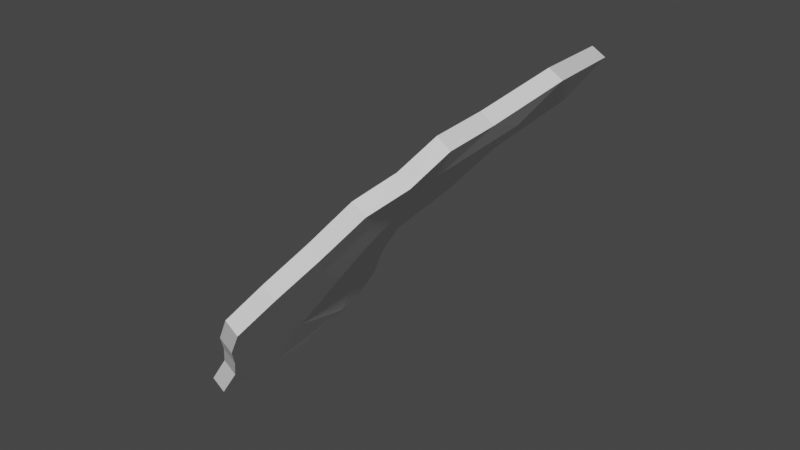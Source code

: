 # Source: ld53_wings.blend  (saved by Blender 3.0.42; exported with 4.5.12 LTS)
import bpy
from mathutils import Matrix  # noqa: F401  (used for matrix-valued properties, if any)

bpy.ops.wm.read_factory_settings(use_empty=True)
scene = bpy.context.scene
scene.name = 'Scene'

# ---- collections
col_collection = bpy.data.collections.new('Collection'); scene.collection.children.link(col_collection)

# ---- world
world_world = bpy.data.worlds.new('World'); scene.world = world_world
world_world.use_nodes = True; world_world.node_tree.nodes.clear()
_N = world_world.node_tree.nodes; _L = world_world.node_tree.links
n0 = _N.new('ShaderNodeOutputWorld'); n0.name = 'World Output'; n0.location = (300, 300)
n1 = _N.new('ShaderNodeBackground'); n1.name = 'Background'; n1.location = (10, 300)
n1.inputs[0].default_value = (0.05088, 0.05088, 0.05088, 1.0)
_L.new(n1.outputs[0], n0.inputs[0])
n0.is_active_output = True
world_world.color = (0.05088, 0.05088, 0.05088)
world_world.use_sun_shadow = False
world_world.sun_shadow_jitter_overblur = 0.0

# ---- meshes
me_plane = bpy.data.meshes.new('Plane')
me_plane.from_pydata([(-0.305, 0.01621, 7.833e-05), (0.3495, 0.01625, 0.0), (-1.823, 1.982, 0.1372), (0.07323, 1.933, -0.01237), (-0.02251, 0.01625, 0.0), (-0.5196, 2.077, 0.03399), (-0.6236, 0.9705, 0.1033), (0.7199, 1.016, 0.0), (-0.009758, 1.017, 0.0002441), (0.1214, 0.01625, 0.0), (-0.1645, 2.062, 0.02094), (0.3438, 1.016, 0.0), (-1.044, 2.192, 0.04868), (-0.0999, 0.01625, 0.0), (-0.363, 0.9938, 0.05333), (0.4285, 1.52, 0.001557), (-0.1315, 1.542, 0.01169), (-1.04, 1.568, 0.08517), (0.1463, 1.531, 0.006717), (-0.5999, 1.533, 0.07233), (-0.6757, 0.4928, 0.05287), (0.4998, 0.5162, 0.0), (-0.000182, 0.5162, 0.0), (0.2648, 0.5162, 0.0), (-0.4407, 0.5061, 0.02285), (0.6416, 0.7662, 0.0), (-0.005873, 0.7662, 0.0), (0.3418, 0.7662, 0.0), (-0.386, 0.7468, 0.0439), (-0.6264, 0.7274, 0.08759), (-0.8353, 1.263, 0.0802), (0.5963, 1.266, 0.0), (-0.0363, 1.275, 0.00404), (0.2708, 1.268, 0.0008995), (-0.4049, 1.259, 0.04895), (0.2758, 1.783, 0.007446), (-0.2858, 1.81, 0.01989), (-0.03794, 1.801, 0.01578), (-0.8907, 1.907, 0.03412), (-1.504, 1.8, 0.0766), (-0.633, 0.2585, 0.01755), (0.3799, 0.2662, 0.0), (-0.01302, 0.2662, 0.0), (0.1668, 0.2662, 0.0), (-0.4905, 0.2646, 0.003659)], [], [(37, 35, 3, 10), (38, 36, 5, 12), (28, 26, 8, 14), (27, 25, 7, 11), (26, 27, 11, 8), (36, 37, 10, 5), (29, 28, 14, 6), (39, 38, 12, 2), (30, 34, 19, 17), (32, 33, 18, 16), (34, 32, 16, 19), (33, 31, 15, 18), (40, 44, 24, 20), (42, 43, 23, 22), (43, 41, 21, 23), (44, 42, 22, 24), (20, 24, 28, 29), (22, 23, 27, 26), (23, 21, 25, 27), (24, 22, 26, 28), (11, 7, 31, 33), (14, 8, 32, 34), (8, 11, 33, 32), (6, 14, 34, 30), (17, 19, 38, 39), (16, 18, 37, 36), (19, 16, 36, 38), (18, 15, 35, 37), (13, 4, 42, 44), (9, 1, 41, 43), (4, 9, 43, 42), (0, 13, 44, 40)])
_uv = me_plane.uv_layers.new(name='UVMap')
_uv.uv.foreach_set('vector', [0.75, 0.875, 1.0, 0.875, 1.0, 1.0, 0.75, 1.0, 0.25, 0.875, 0.5, 0.875, 0.5, 1.0, 0.25, 1.0, 0.25, 0.375, 0.5, 0.375, 0.5, 0.5, 0.25, 0.5, 0.75, 0.375, 1.0, 0.375, 1.0, 0.5, 0.75, 0.5, 0.5, 0.375, 0.75, 0.375, 0.75, 0.5, 0.5, 0.5, 0.5, 0.875, 0.75, 0.875, 0.75, 1.0, 0.5, 1.0, 0.0, 0.375, 0.25, 0.375, 0.25, 0.5, 0.0, 0.5, 0.0, 0.875, 0.25, 0.875, 0.25, 1.0, 0.0, 1.0, 0.0, 0.625, 0.25, 0.625, 0.25, 0.75, 0.0, 0.75, 0.5, 0.625, 0.75, 0.625, 0.75, 0.75, 0.5, 0.75, 0.25, 0.625, 0.5, 0.625, 0.5, 0.75, 0.25, 0.75, 0.75, 0.625, 1.0, 0.625, 1.0, 0.75, 0.75, 0.75, 0.0, 0.125, 0.25, 0.125, 0.25, 0.25, 0.0, 0.25, 0.5, 0.125, 0.75, 0.125, 0.75, 0.25, 0.5, 0.25, 0.75, 0.125, 1.0, 0.125, 1.0, 0.25, 0.75, 0.25, 0.25, 0.125, 0.5, 0.125, 0.5, 0.25, 0.25, 0.25, 0.0, 0.25, 0.25, 0.25, 0.25, 0.375, 0.0, 0.375, 0.5, 0.25, 0.75, 0.25, 0.75, 0.375, 0.5, 0.375, 0.75, 0.25, 1.0, 0.25, 1.0, 0.375, 0.75, 0.375, 0.25, 0.25, 0.5, 0.25, 0.5, 0.375, 0.25, 0.375, 0.75, 0.5, 1.0, 0.5, 1.0, 0.625, 0.75, 0.625, 0.25, 0.5, 0.5, 0.5, 0.5, 0.625, 0.25, 0.625, 0.5, 0.5, 0.75, 0.5, 0.75, 0.625, 0.5, 0.625, 0.0, 0.5, 0.25, 0.5, 0.25, 0.625, 0.0, 0.625, 0.0, 0.75, 0.25, 0.75, 0.25, 0.875, 0.0, 0.875, 0.5, 0.75, 0.75, 0.75, 0.75, 0.875, 0.5, 0.875, 0.25, 0.75, 0.5, 0.75, 0.5, 0.875, 0.25, 0.875, 0.75, 0.75, 1.0, 0.75, 1.0, 0.875, 0.75, 0.875, 0.25, 0.0, 0.5, 0.0, 0.5, 0.125, 0.25, 0.125, 0.75, 0.0, 1.0, 0.0, 1.0, 0.125, 0.75, 0.125, 0.5, 0.0, 0.75, 0.0, 0.75, 0.125, 0.5, 0.125, 0.0, 0.0, 0.25, 0.0, 0.25, 0.125, 0.0, 0.125])
me_plane.use_remesh_fix_poles = True
me_plane.use_remesh_preserve_attributes = False
me_plane.update()
arm_armature_001 = bpy.data.armatures.new('Armature.001')  # bones are not reproduced

# ---- objects
ob_plane = bpy.data.objects.new('Plane', me_plane)
ob_armature = bpy.data.objects.new('Armature', arm_armature_001)

# ---- transforms, parenting, visibility, modifiers, constraints
ob_plane.parent = ob_armature
ob_plane.matrix_parent_inverse = Matrix(((0.1189, -0.6229, -0.5829, 2.211e-08), (0.7449, 0.3628, -0.2357, 1.139e-08), (0.416, -0.4715, 0.5888, 2.645e-08), (-0.0, 0.0, -0.0, 1.0)))
ob_plane.location = (2.98e-08, 2.98e-08, 0.0)
ob_plane.rotation_euler = (0.9346, -0.0, -1.571)
ob_plane.scale = (0.984, 0.984, 0.984)
_vg = ob_plane.vertex_groups.new(name='Bone')
for _i, _w in zip([0, 1, 4, 7, 8, 9, 11, 13, 14, 15, 20, 21, 22, 23, 24, 25, 26, 27, 28, 29, 31, 32, 33, 40, 41, 42, 43, 44], [0.9937, 0.9847, 1.0, 0.3114, 5.575e-06, 1.0, 4.561e-05, 0.9997, 0.0, 0.0, 7.933e-06, 0.9522, 0.5966, 1.0, 0.002137, 0.8607, 0.008088, 0.7732, 0.0, 0.0, 0.01168, 0.0, 0.004024, 0.06449, 0.9694, 0.9999, 1.0, 0.5552]): _vg.add([_i], _w, 'REPLACE')
_vg = ob_plane.vertex_groups.new(name='Bone.002')
for _i, _w in zip([3, 7, 8, 11, 15, 16, 18, 21, 25, 27, 31, 32, 33, 35], [0.07733, 0.2908, 0.006111, 1.228e-05, 0.877, 0.0, 0.2009, 0.01657, 0.003101, 0.002879, 0.8534, 0.0, 0.5967, 0.3266]): _vg.add([_i], _w, 'REPLACE')
_vg = ob_plane.vertex_groups.new(name='Bone.003')
for _i, _w in zip([3, 5, 10, 15, 16, 17, 18, 19, 32, 34, 35, 36, 37, 38], [0.8204, 0.08766, 0.802, 0.01741, 0.0, 0.0, 0.007669, 1.869e-06, 0.0, 0.0, 0.3442, 0.7333, 0.9375, 0.0]): _vg.add([_i], _w, 'REPLACE')
_vg = ob_plane.vertex_groups.new(name='Bone.004')
for _i, _w in zip([2, 3, 5, 10, 12, 16, 17, 18, 19, 30, 34, 35, 36, 37, 38, 39], [0.9978, 0.0, 0.9123, 0.1552, 0.9998, 0.0, 0.3662, 0.0, 0.0004764, 0.0, 0.0, 0.0, 0.06225, 0.0, 0.9882, 1.0]): _vg.add([_i], _w, 'REPLACE')
_vg = ob_plane.vertex_groups.new(name='Bone.006')
for _i, _w in zip([3, 8, 10, 11, 14, 15, 16, 18, 31, 32, 33, 34, 35, 36, 37], [0.1023, 0.131, 0.04281, 0.008976, 0.03522, 0.1055, 1.0, 0.7914, 0.006182, 0.5882, 0.1719, 0.1137, 0.3292, 0.1113, 0.06246]): _vg.add([_i], _w, 'REPLACE')
_vg = ob_plane.vertex_groups.new(name='Bone.007')
for _i, _w in zip([2, 3, 5, 6, 7, 8, 10, 11, 12, 14, 15, 17, 19, 20, 21, 22, 23, 24, 25, 26, 27, 28, 29, 30, 31, 32, 33, 34, 36, 37, 38, 39, 40, 44], [0.002153, 0.0, 0.0, 0.254, 0.0, 0.01127, 3.77e-07, 0.0, 0.0001588, 0.1736, 0.0, 0.6338, 0.9995, 0.0, 0.0, 0.0, 0.0, 0.0, 0.0, 0.0, 0.0, 0.0, 0.001704, 0.9796, 0.0, 0.1189, 0.0, 0.7147, 0.09322, 0.0, 0.01183, 1.141e-05, 0.0, 0.0]): _vg.add([_i], _w, 'REPLACE')
_vg = ob_plane.vertex_groups.new(name='Bone.001')
for _i, _w in zip([7, 8, 11, 21, 25, 27, 31, 32, 33], [0.3977, 0.08997, 0.8971, 0.03126, 0.1362, 0.1354, 0.1288, 0.04067, 0.1549]): _vg.add([_i], _w, 'REPLACE')
_vg = ob_plane.vertex_groups.new(name='Bone.005')
for _i, _w in zip([0, 4, 6, 8, 9, 11, 13, 14, 20, 21, 22, 23, 24, 26, 27, 28, 29, 30, 32, 33, 34, 40, 42, 43, 44], [0.006322, 0.0, 0.7118, 0.7617, 0.0, 0.09384, 0.0003029, 0.7912, 1.0, 0.0, 0.4034, 4.509e-05, 0.9979, 0.9919, 0.08851, 1.0, 0.9983, 0.02041, 0.2522, 0.07252, 0.1716, 0.9355, 5.133e-05, 0.0, 0.4448]): _vg.add([_i], _w, 'REPLACE')
_m = ob_plane.modifiers.new('Solidify', 'SOLIDIFY')
_m.thickness = 0.1
_m = ob_plane.modifiers.new('Armature', 'ARMATURE')
_m.object = ob_armature
ob_armature.location = (-2.98e-08, 2.98e-08, 0.0)
ob_armature.rotation_euler = (-0.3808, 0.7433, -1.382)
ob_armature.scale = (1.161, 1.161, 1.161)
ob_armature.show_in_front = True

# ---- collection membership
col_collection.objects.link(ob_plane)
col_collection.objects.link(ob_armature)

# ---- scene / render settings (as saved in the file)
scene.camera = ob_armature
scene.frame_start = 1; scene.frame_end = 60; scene.frame_set(6)
scene.render.engine = 'BLENDER_EEVEE_NEXT'
scene.cycles.sampling_pattern = 'TABULATED_SOBOL'
scene.cycles.use_light_tree = False
scene.view_settings.view_transform = 'Filmic'
bpy.context.view_layer.update()

# ---- added for rendering (the .blend has no active camera and no usable light): camera, sun
cam_auto = bpy.data.cameras.new('AutoCamera')
cam_auto.lens = 50.0
cam_auto.sensor_width = 36.0
cam_auto.clip_end = 1000.0
ob_auto_camera = bpy.data.objects.new('AutoCamera', cam_auto)
scene.collection.objects.link(ob_auto_camera)
ob_auto_camera.location = (4.15503, -3.66849, 3.65328)
ob_auto_camera.rotation_euler = (1.09748, -7.21219e-08, 0.694738)
scene.camera = ob_auto_camera
light_auto_sun = bpy.data.lights.new('AutoSun', 'SUN')
light_auto_sun.energy = 3.0
light_auto_sun.angle = 0.0523599
ob_auto_sun = bpy.data.objects.new('AutoSun', light_auto_sun)
scene.collection.objects.link(ob_auto_sun)
ob_auto_sun.rotation_euler = (0.872665, 0.174533, 0.523599)
bpy.context.view_layer.update()
